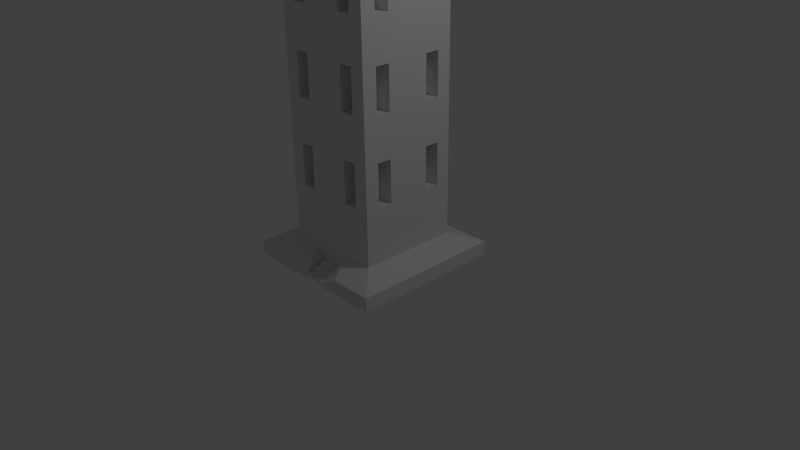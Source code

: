 # Source: Turm1.blend  (saved by Blender 2.70.0; exported with 4.5.12 LTS)
import bpy
from mathutils import Matrix  # noqa: F401  (used for matrix-valued properties, if any)

bpy.ops.wm.read_factory_settings(use_empty=True)
scene = bpy.context.scene
scene.name = 'Scene'

# ---- collections
col_collection_1 = bpy.data.collections.new('Collection 1'); scene.collection.children.link(col_collection_1)

# ---- materials (node trees are filled in below, after node groups)
mat_material = bpy.data.materials.new('Material')
mat_material.alpha_threshold = 0.0
mat_material.use_transparent_shadow = False
mat_material.roughness = 0.5
mat_material.line_color = (0.0, 0.0, 0.0, 1.0)

# ---- material node trees

# ---- world
world_world = bpy.data.worlds.new('World'); scene.world = world_world
world_world.color = (0.05088, 0.05088, 0.05088)
world_world.use_sun_shadow = False
world_world.sun_shadow_jitter_overblur = 0.0
world_world.cycles.sampling_method = 'MANUAL'
world_world.cycles.sample_map_resolution = 256

# ---- cameras
cam_camera = bpy.data.cameras.new('Camera')
cam_camera.clip_end = 100.0
cam_camera.lens = 35.0
cam_camera.sensor_width = 32.0
cam_camera.sensor_height = 18.0
cam_camera.ortho_scale = 7.314
cam_camera.dof.focus_distance = 0.0
cam_camera.dof.aperture_fstop = 128.0

# ---- lights
light_lamp = bpy.data.lights.new('Lamp', 'POINT')
light_lamp.transmission_factor = 0.0
light_lamp.cutoff_distance = 30.0
light_lamp.energy = 100.0
light_lamp.shadow_buffer_clip_start = 1.001
light_lamp.shadow_soft_size = 0.1
light_lamp.shadow_maximum_resolution = 0.006
light_lamp.use_absolute_resolution = True
light_lamp.cycles.use_multiple_importance_sampling = False

# ---- meshes
me_cube = bpy.data.meshes.new('Cube')
me_cube.from_pydata([(1.0, 1.0, -1.0), (1.0, -1.0, -1.0), (-1.0, -1.0, -1.0), (-1.0, 1.0, -1.0), (0.4742, -0.6639, 0.5853), (0.4742, -0.6639, 0.02706), (0.2845, -0.6639, 2.818), (0.2845, -0.6639, 2.26), (1.0, 1.0, -0.8115), (0.2845, -0.6639, 1.702), (-1.0, -1.0, -0.8115), (-1.0, 1.0, -0.8115), (0.2845, -0.6639, 1.144), (1.0, -1.0, -0.8115), (0.2845, -0.6639, 0.5853), (0.2845, -0.6639, 0.02706), (0.6639, 0.6639, -0.6821), (0.6639, -0.6639, -0.6821), (-0.6639, -0.6639, -0.6821), (-0.6639, 0.6639, -0.6821), (0.6639, 0.6639, -0.5312), (0.6639, -0.6639, -0.5312), (-0.6639, -0.6639, -0.5312), (-0.6639, 0.6639, -0.5312), (0.6639, 0.6639, 3.377), (0.6639, -0.6639, 3.377), (-0.6639, -0.6639, 3.377), (-0.6639, 0.6639, 3.377), (1.171, 1.171, 3.919), (1.171, -1.171, 3.919), (-1.171, -1.171, 3.919), (-1.171, 1.171, 3.919), (1.171, 1.171, 4.901), (1.171, -1.171, 4.901), (-1.171, -1.171, 4.901), (-1.171, 1.171, 4.901), (0.6724, 0.6724, 5.324), (0.6724, -0.6724, 5.324), (-0.6724, -0.6724, 5.324), (-0.6724, 0.6724, 5.324), (0.7143, 1.0, -1.0), (0.4286, 1.0, -1.0), (0.1429, 1.0, -1.0), (-0.1429, 1.0, -1.0), (-0.4286, 1.0, -1.0), (-0.7143, 1.0, -1.0), (0.7143, -1.0, -1.0), (-0.1429, -1.0, -1.0), (-0.4366, -1.0, -1.0), (-0.7143, -1.0, -1.0), (0.09484, -0.6639, 2.818), (0.09484, -0.6639, 2.26), (0.09484, -0.6639, 1.702), (0.09484, -0.6639, 1.144), (-0.4286, 1.0, -0.8115), (0.09484, -0.6639, 0.5853), (0.7143, -1.0, -0.8115), (0.09484, -0.6639, 0.02706), (-0.09484, -0.6639, 2.818), (-0.09484, -0.6639, 2.26), (-0.09484, -0.6639, 1.702), (-0.09484, -0.6639, 1.144), (-0.09484, -0.6639, 0.5853), (0.4286, 1.0, -0.8115), (0.1429, 1.0, -0.8115), (-0.1429, 1.0, -0.8115), (-0.09484, -0.6639, 0.02706), (-0.7143, 1.0, -0.8115), (-0.2845, -0.6639, 2.818), (0.4312, -1.0, -0.8115), (-0.2845, -0.6639, 2.26), (-0.2845, -0.6639, 1.702), (0.7143, 1.0, -0.8115), (-0.2845, -0.6639, 1.144), (-0.2845, -0.6639, 0.5853), (-0.2845, -0.6639, 0.02706), (-0.4742, -0.6639, 2.818), (-0.4742, -0.6639, 2.26), (-0.4742, -0.6639, 1.702), (-0.4742, -0.6639, 1.144), (-0.4742, -0.6639, 0.5853), (-0.4742, -0.6639, 0.02706), (-0.7143, -1.0, -0.8115), (0.4742, 0.6639, -0.6821), (0.2845, 0.6639, -0.6821), (0.09484, 0.6639, -0.6821), (-0.09484, 0.6639, -0.6821), (-0.2845, 0.6639, -0.6821), (-0.4742, 0.6639, -0.6821), (0.4742, -0.6639, -0.6821), (-1.171, -0.7796, 4.901), (-0.4742, -0.6639, -0.6821), (0.4742, 0.6639, -0.5312), (0.2845, 0.6639, -0.5312), (0.09484, 0.6639, -0.5312), (-0.09484, 0.6639, -0.5312), (-0.2845, 0.6639, -0.5312), (-0.4742, 0.6639, -0.5312), (0.4742, -0.6639, -0.5312), (1.171, -0.7796, 4.901), (-1.171, -0.7796, 3.919), (1.171, -0.7796, 3.919), (-0.6639, -0.4418, 3.377), (-0.4742, -0.6639, -0.5312), (0.4742, 0.6639, 3.377), (0.2845, 0.6639, 3.377), (0.09484, 0.6639, 3.377), (-0.09484, 0.6639, 3.377), (-0.2845, 0.6639, 3.377), (-0.4742, 0.6639, 3.377), (0.4742, -0.6639, 3.377), (0.2845, -0.6639, 3.377), (0.09484, -0.6639, 3.377), (-0.09484, -0.6639, 3.377), (-0.2845, -0.6639, 3.377), (-0.4742, -0.6639, 3.377), (0.8368, 1.171, 3.919), (0.5021, 1.171, 3.919), (0.1674, 1.171, 3.919), (-0.1674, 1.171, 3.919), (-0.5021, 1.171, 3.919), (-0.8368, 1.171, 3.919), (0.8368, -1.171, 3.919), (0.5021, -1.171, 3.919), (0.1674, -1.171, 3.919), (-0.1674, -1.171, 3.919), (-0.5021, -1.171, 3.919), (-0.8368, -1.171, 3.919), (0.8368, 1.171, 4.901), (0.5021, 1.171, 4.901), (0.1674, 1.171, 4.901), (-0.1674, 1.171, 4.901), (-0.5021, 1.171, 4.901), (-0.8368, 1.171, 4.901), (0.8368, -1.171, 4.901), (0.5021, -1.171, 4.901), (0.1674, -1.171, 4.901), (-0.1674, -1.171, 4.901), (-0.5021, -1.171, 4.901), (-0.8368, -1.171, 4.901), (-0.1702, -0.1702, 6.43), (-0.1702, 0.1702, 6.43), (-0.4441, 0.4441, 5.617), (-0.4441, -0.4441, 5.617), (0.4441, -0.4441, 5.617), (0.4441, 0.4441, 5.617), (1.0, 0.7143, -1.0), (1.0, 0.4286, -1.0), (1.0, 0.1429, -1.0), (1.0, -0.1429, -1.0), (1.0, -0.4286, -1.0), (1.0, -0.7143, -1.0), (-1.0, -0.7143, -1.0), (-1.0, -0.4286, -1.0), (-1.0, -0.1429, -1.0), (-1.0, 0.1429, -1.0), (-1.0, 0.4286, -1.0), (-1.0, 0.7143, -1.0), (1.0, 0.7143, -0.8115), (0.6639, 0.6639, 0.02706), (0.6639, 0.6639, 0.5853), (1.0, -0.1429, -0.8115), (0.6639, 0.6639, 1.144), (1.0, -0.7143, -0.8115), (0.6639, 0.6639, 1.702), (-1.0, -0.4286, -0.8115), (-1.0, -0.1429, -0.8115), (-1.0, 0.1429, -0.8115), (-1.0, 0.4286, -0.8115), (-1.0, 0.7143, -0.8115), (0.6639, 0.6639, 2.26), (1.0, 0.4286, -0.8115), (1.0, 0.1429, -0.8115), (0.6639, 0.6639, 2.818), (0.6639, -0.6639, 2.818), (0.6639, -0.6639, 2.26), (-1.0, -0.7143, -0.8115), (0.6639, -0.6639, 1.702), (0.6639, -0.6639, 1.144), (0.6639, -0.6639, 0.5853), (0.6639, -0.6639, 0.02706), (-0.6639, -0.6639, 2.818), (-0.6639, -0.6639, 2.26), (-0.6639, -0.6639, 1.702), (-0.6639, -0.6639, 1.144), (-0.6639, -0.6639, 0.5853), (1.0, -0.4286, -0.8115), (-0.6639, -0.6639, 0.02706), (-0.6639, 0.6639, 0.02706), (-0.6639, 0.6639, 0.5853), (-0.6639, 0.6639, 1.144), (-0.6639, 0.6639, 1.702), (-0.6639, 0.6639, 2.26), (-0.6639, 0.6639, 2.818), (0.6639, 0.4742, -0.6821), (0.6639, 0.2845, -0.6821), (0.6639, 0.09484, -0.6821), (0.6639, -0.09484, -0.6821), (0.6639, -0.2845, -0.6821), (0.6639, -0.4742, -0.6821), (-0.6639, -0.4742, -0.6821), (-0.6639, -0.2845, -0.6821), (-0.6639, -0.09484, -0.6821), (-0.6639, 0.09484, -0.6821), (-0.6639, 0.2845, -0.6821), (-0.6639, 0.4742, -0.6821), (0.6639, 0.4742, -0.5312), (0.6639, 0.2845, -0.5312), (0.6639, 0.09484, -0.5312), (0.6639, -0.09484, -0.5312), (0.6639, -0.2845, -0.5312), (0.6639, -0.4742, -0.5312), (-0.6639, -0.4742, -0.5312), (-0.6639, -0.2845, -0.5312), (-0.6639, -0.09484, -0.5312), (-0.6639, 0.09484, -0.5312), (-0.6639, 0.2845, -0.5312), (-0.6639, 0.4742, -0.5312), (0.6639, 0.4742, 3.377), (0.6639, 0.2845, 3.377), (0.6639, 0.09484, 3.377), (0.6639, -0.09484, 3.377), (0.6639, -0.2845, 3.377), (0.6639, -0.4742, 3.377), (-0.6639, -0.4742, 3.377), (-0.6639, -0.2845, 3.377), (-0.6639, -0.09484, 3.377), (-0.6639, 0.09484, 3.377), (-0.6639, 0.2845, 3.377), (-0.6639, 0.4742, 3.377), (1.171, 0.8368, 3.919), (1.171, 0.5021, 3.919), (1.171, 0.1674, 3.919), (1.171, -0.1674, 3.919), (1.171, -0.5021, 3.919), (1.171, -0.8368, 3.919), (-1.171, -0.8368, 3.919), (-1.171, -0.5021, 3.919), (-1.171, -0.1674, 3.919), (-1.171, 0.1674, 3.919), (-1.171, 0.5021, 3.919), (-1.171, 0.8368, 3.919), (1.171, 0.8368, 4.901), (1.171, 0.5021, 4.901), (1.171, 0.1674, 4.901), (1.171, -0.1674, 4.901), (1.171, -0.5021, 4.901), (1.171, -0.8368, 4.901), (-1.171, -0.8368, 4.901), (-1.171, -0.5021, 4.901), (-1.171, -0.1674, 4.901), (-1.171, 0.1674, 4.901), (-1.171, 0.5021, 4.901), (-1.171, 0.8368, 4.901), (0.1702, 0.1702, 6.43), (0.7143, -0.7143, -1.0), (0.7143, -0.4286, -1.0), (0.7143, -0.1429, -1.0), (0.7143, 0.1429, -1.0), (0.7143, 0.4286, -1.0), (0.7143, 0.7143, -1.0), (0.4286, -0.7143, -1.0), (0.4286, -0.4286, -1.0), (0.4286, -0.1429, -1.0), (0.4286, 0.1429, -1.0), (0.4286, 0.4286, -1.0), (0.4286, 0.7143, -1.0), (0.1429, -0.7143, -1.0), (0.1429, -0.4286, -1.0), (0.1429, -0.1429, -1.0), (0.1429, 0.1429, -1.0), (0.1429, 0.4286, -1.0), (0.1429, 0.7143, -1.0), (-0.1429, -0.7143, -1.0), (-0.1429, -0.4286, -1.0), (-0.1429, -0.1429, -1.0), (-0.1429, 0.1429, -1.0), (-0.1429, 0.4286, -1.0), (-0.1429, 0.7143, -1.0), (-0.4286, -0.7143, -1.0), (-0.4286, -0.4286, -1.0), (-0.4286, -0.1429, -1.0), (-0.4286, 0.1429, -1.0), (-0.4286, 0.4286, -1.0), (-0.4286, 0.7143, -1.0), (-0.7143, -0.7143, -1.0), (-0.7143, -0.4286, -1.0), (-0.7143, -0.1429, -1.0), (-0.7143, 0.1429, -1.0), (-0.7143, 0.4286, -1.0), (-0.7143, 0.7143, -1.0), (0.4742, -0.6639, 1.144), (0.4742, -0.6639, 1.702), (0.4742, -0.6639, 2.26), (0.4742, -0.6639, 2.818), (0.4742, 0.6639, 0.02706), (0.4742, 0.6639, 0.5853), (0.4742, 0.6639, 1.144), (0.4742, 0.6639, 1.702), (0.4742, 0.6639, 2.26), (0.4742, 0.6639, 2.818), (0.2845, 0.6639, 0.02706), (0.2845, 0.6639, 0.5853), (0.2845, 0.6639, 1.144), (0.2845, 0.6639, 1.702), (0.2845, 0.6639, 2.26), (0.2845, 0.6639, 2.818), (0.09484, 0.6639, 0.02706), (0.09484, 0.6639, 0.5853), (0.09484, 0.6639, 1.144), (0.09484, 0.6639, 1.702), (0.09484, 0.6639, 2.26), (0.09484, 0.6639, 2.818), (-0.09484, 0.6639, 0.02706), (-0.09484, 0.6639, 0.5853), (-0.09484, 0.6639, 1.144), (-0.09484, 0.6639, 1.702), (-0.09484, 0.6639, 2.26), (-0.09484, 0.6639, 2.818), (-0.2845, 0.6639, 0.02706), (-0.2845, 0.6639, 0.5853), (-0.2845, 0.6639, 1.144), (-0.2845, 0.6639, 1.702), (-0.2845, 0.6639, 2.26), (-0.2845, 0.6639, 2.818), (-0.4742, 0.6639, 0.02706), (-0.4742, 0.6639, 0.5853), (-0.4742, 0.6639, 1.144), (-0.4742, 0.6639, 1.702), (-0.4742, 0.6639, 2.26), (-0.4742, 0.6639, 2.818), (-0.6639, 0.4742, 0.02706), (-0.6639, 0.4742, 0.5853), (-0.6639, 0.2845, 0.02706), (-0.6639, 0.2845, 0.5853), (-0.6639, 0.2845, 2.26), (-0.6639, 0.09484, 0.02706), (-0.6639, 0.09484, 0.5853), (-0.6639, 0.09484, 1.144), (-0.6639, 0.09484, 1.702), (-0.6639, 0.09484, 2.26), (-0.6639, 0.09484, 2.818), (-0.6639, -0.09484, 0.02706), (-0.6639, -0.09484, 0.5853), (-0.6639, -0.09484, 1.144), (-0.6639, -0.09484, 1.702), (-0.6639, -0.09484, 2.26), (-0.6639, -0.09484, 2.818), (-0.6639, -0.2845, 0.5853), (-0.6639, -0.2845, 1.144), (-0.6639, -0.4742, 0.02706), (-0.6639, -0.4742, 0.5853), (-0.6639, -0.4742, 1.144), (-0.6639, -0.4742, 2.26), (0.6639, -0.4742, 0.02706), (0.6639, -0.4742, 0.5853), (0.6639, -0.4742, 1.144), (0.6639, -0.4742, 1.702), (0.6639, -0.4742, 2.26), (0.6639, -0.4742, 2.818), (0.6639, -0.2845, 0.02706), (0.6639, -0.2845, 0.5853), (0.6639, -0.2845, 1.144), (0.6639, -0.2845, 1.702), (0.6639, -0.2845, 2.26), (0.6639, -0.2845, 2.818), (0.6639, -0.09484, 0.02706), (0.6639, -0.09484, 0.5853), (0.6639, -0.09484, 1.144), (0.6639, -0.09484, 1.702), (0.6639, -0.09484, 2.26), (0.6639, -0.09484, 2.818), (0.6639, 0.09484, 0.02706), (0.6639, 0.09484, 0.5853), (0.6639, 0.09484, 1.144), (0.6639, 0.09484, 1.702), (0.6639, 0.09484, 2.26), (0.6639, 0.09484, 2.818), (0.6639, 0.2845, 0.02706), (0.6639, 0.2845, 0.5853), (0.6639, 0.2845, 1.144), (0.6639, 0.2845, 1.702), (0.6639, 0.2845, 2.26), (0.6639, 0.2845, 2.818), (0.6639, 0.4742, 0.02706), (0.6639, 0.4742, 0.5853), (0.6639, 0.4742, 1.144), (0.6639, 0.4742, 1.702), (0.6639, 0.4742, 2.26), (0.6639, 0.4742, 2.818), (-1.171, 1.171, 4.736), (-1.171, 1.171, 4.085), (-1.171, -1.171, 4.085), (-1.171, -1.171, 4.736), (1.171, -1.171, 4.085), (1.171, -1.171, 4.736), (1.171, 1.171, 4.736), (1.171, 1.171, 4.085), (-0.5021, -1.171, 4.085), (0.5021, -1.171, 4.085), (0.8368, 1.171, 4.085), (0.8368, 1.171, 4.736), (0.5021, 1.171, 4.085), (0.5021, 1.171, 4.736), (0.1674, 1.171, 4.085), (0.1674, 1.171, 4.736), (-0.1674, 1.171, 4.085), (-0.1674, 1.171, 4.736), (-0.5021, 1.171, 4.085), (-0.5021, 1.171, 4.736), (-0.8368, 1.171, 4.085), (-0.8368, 1.171, 4.736), (-1.171, 0.8368, 4.085), (-1.171, 0.8368, 4.736), (-1.171, 0.5021, 4.085), (-1.171, 0.5021, 4.736), (-1.171, 0.1674, 4.085), (-1.171, 0.1674, 4.736), (-1.171, -0.1674, 4.085), (-1.171, -0.1674, 4.736), (-1.171, -0.5021, 4.085), (-1.171, -0.5021, 4.736), (-1.171, -0.8368, 4.085), (-1.171, -0.8368, 4.736), (1.171, -0.8368, 4.085), (1.171, -0.8368, 4.736), (1.171, -0.5021, 4.085), (1.171, -0.5021, 4.736), (1.171, -0.1674, 4.085), (1.171, -0.1674, 4.736), (1.171, 0.1674, 4.085), (1.171, 0.1674, 4.736), (1.171, 0.5021, 4.085), (1.171, 0.5021, 4.736), (1.171, 0.8368, 4.085), (1.171, 0.8368, 4.736), (-0.9715, 0.8368, 4.085), (-0.9715, 0.8368, 4.736), (-0.9715, 0.5021, 4.085), (-0.9715, 0.5021, 4.736), (-0.9715, 0.1674, 4.085), (-0.9715, 0.1674, 4.736), (-0.9715, -0.1674, 4.085), (-0.9715, -0.1674, 4.736), (-0.9715, -0.5021, 4.085), (-0.9715, -0.5021, 4.736), (-0.9715, -0.8368, 4.085), (-0.9715, -0.8368, 4.736), (0.9715, -0.8368, 4.085), (0.9715, -0.8368, 4.736), (0.9715, -0.5021, 4.085), (0.9715, -0.5021, 4.736), (0.9715, -0.1674, 4.085), (0.9715, -0.1674, 4.736), (0.9715, 0.1674, 4.085), (0.9715, 0.1674, 4.736), (0.9715, 0.5021, 4.085), (0.9715, 0.5021, 4.736), (0.9715, 0.8368, 4.085), (0.9715, 0.8368, 4.736), (-0.5021, -1.171, 4.736), (-0.1674, -1.171, 4.085), (0.1674, -1.171, 4.085), (0.1674, -1.171, 4.736), (-0.8368, -1.171, 4.085), (-0.8368, -1.171, 4.736), (-0.1674, -1.171, 4.736), (0.5021, -1.171, 4.736), (0.8368, -1.171, 4.085), (0.8368, -1.171, 4.736), (-0.8368, -0.9715, 4.085), (-0.8368, -0.9715, 4.736), (-0.5021, -0.9715, 4.085), (-0.5021, -0.9715, 4.736), (-0.1674, -0.9715, 4.085), (-0.1674, -0.9715, 4.736), (0.1674, -0.9715, 4.085), (0.1674, -0.9715, 4.736), (0.5021, -0.9715, 4.085), (0.5021, -0.9715, 4.736), (0.8368, -0.9715, 4.085), (0.8368, -0.9715, 4.736), (0.8368, 0.9715, 4.085), (0.8368, 0.9715, 4.736), (0.5021, 0.9715, 4.085), (0.5021, 0.9715, 4.736), (0.1674, 0.9715, 4.085), (0.1674, 0.9715, 4.736), (-0.1674, 0.9715, 4.085), (-0.1674, 0.9715, 4.736), (-0.5021, 0.9715, 4.085), (-0.5021, 0.9715, 4.736), (-0.8368, 0.9715, 4.085), (-0.8368, 0.9715, 4.736), (-0.6639, 0.4742, 1.144), (-0.6639, 0.4742, 1.702), (-0.6639, 0.4742, 2.26), (-0.6639, 0.4742, 2.818), (-0.6639, 0.2845, 1.144), (-0.6639, 0.2845, 1.702), (-0.6639, 0.2845, 2.818), (-0.6639, -0.2845, 0.02706), (-0.6639, -0.2845, 1.702), (-0.6639, -0.2845, 2.26), (-0.6639, -0.2845, 2.818), (-0.6639, -0.4742, 1.702), (-0.6639, -0.4742, 2.818), (-0.4639, 0.4742, 0.02706), (-0.4639, 0.4742, 0.5853), (-0.4639, 0.4742, 1.144), (-0.4639, 0.4742, 1.702), (-0.4639, 0.4742, 2.26), (-0.4639, 0.4742, 2.818), (-0.4639, 0.2845, 0.02706), (-0.4639, 0.2845, 0.5853), (-0.4639, 0.2845, 1.144), (-0.4639, 0.2845, 1.702), (-0.4639, 0.2845, 2.26), (-0.4639, 0.2845, 2.818), (-0.4639, -0.2845, 0.02706), (-0.4639, -0.2845, 0.5853), (-0.4639, -0.2845, 1.144), (-0.4639, -0.2845, 1.702), (-0.4639, -0.2845, 2.26), (-0.4639, -0.2845, 2.818), (-0.4639, -0.4742, 0.02706), (-0.4639, -0.4742, 0.5853), (-0.4639, -0.4742, 1.144), (-0.4639, -0.4742, 1.702), (-0.4639, -0.4742, 2.26), (-0.4639, -0.4742, 2.818), (0.4742, 0.4639, 0.02706), (0.4742, 0.4639, 0.5853), (0.4742, 0.4639, 1.144), (0.4742, 0.4639, 1.702), (0.4742, 0.4639, 2.26), (0.4742, 0.4639, 2.818), (0.2845, 0.4639, 0.02706), (0.2845, 0.4639, 0.5853), (0.2845, 0.4639, 1.144), (0.2845, 0.4639, 1.702), (0.2845, 0.4639, 2.26), (0.2845, 0.4639, 2.818), (-0.2845, 0.4639, 0.02706), (-0.2845, 0.4639, 0.5853), (-0.2845, 0.4639, 1.144), (-0.2845, 0.4639, 1.702), (-0.2845, 0.4639, 2.26), (-0.2845, 0.4639, 2.818), (-0.4742, 0.4639, 0.02706), (-0.4742, 0.4639, 0.5853), (-0.4742, 0.4639, 1.144), (-0.4742, 0.4639, 1.702), (-0.4742, 0.4639, 2.26), (-0.4742, 0.4639, 2.818), (0.4639, -0.4742, 0.02706), (0.4639, -0.4742, 0.5853), (0.4639, -0.4742, 1.144), (0.4639, -0.4742, 1.702), (0.4639, -0.4742, 2.26), (0.4639, -0.4742, 2.818), (0.4639, -0.2845, 0.02706), (0.4639, -0.2845, 0.5853), (0.4639, -0.2845, 1.144), (0.4639, -0.2845, 1.702), (0.4639, -0.2845, 2.26), (0.4639, -0.2845, 2.818), (0.4639, 0.2845, 0.02706), (0.4639, 0.2845, 0.5853), (0.4639, 0.2845, 1.144), (0.4639, 0.2845, 1.702), (0.4639, 0.2845, 2.26), (0.4639, 0.2845, 2.818), (0.4639, 0.4742, 0.02706), (0.4639, 0.4742, 0.5853), (0.4639, 0.4742, 1.144), (0.4639, 0.4742, 1.702), (0.4639, 0.4742, 2.26), (0.4639, 0.4742, 2.818), (0.4742, -0.4639, 0.5853), (0.4742, -0.4639, 0.02706), (0.2845, -0.4639, 2.818), (0.2845, -0.4639, 2.26), (0.2845, -0.4639, 1.702), (0.2845, -0.4639, 1.144), (0.2845, -0.4639, 0.5853), (0.2845, -0.4639, 0.02706), (-0.2845, -0.4639, 2.818), (-0.2845, -0.4639, 2.26), (-0.2845, -0.4639, 1.702), (-0.2845, -0.4639, 1.144), (-0.2845, -0.4639, 0.5853), (-0.2845, -0.4639, 0.02706), (-0.4742, -0.4639, 2.818), (-0.4742, -0.4639, 2.26), (-0.4742, -0.4639, 1.702), (-0.4742, -0.4639, 1.144), (-0.4742, -0.4639, 0.5853), (-0.4742, -0.4639, 0.02706), (0.4742, -0.4639, 1.144), (0.4742, -0.4639, 1.702), (0.4742, -0.4639, 2.26), (0.4742, -0.4639, 2.818), (0.4312, -1.0, -1.0), (0.1429, -1.0, -1.0), (-0.4366, -1.0, -0.8115), (0.6639, -0.4418, 3.377), (0.6639, 0.4742, -0.04427), (0.6639, 0.2845, -0.04427), (0.6639, 0.09484, -0.04427), (0.6639, -0.09484, -0.04427), (-0.6639, 0.6639, -0.04427), (0.6639, 0.6639, -0.04427), (0.6639, -0.2845, -0.04427), (0.6639, -0.4742, -0.04427), (-0.6639, -0.4742, -0.04427), (-0.6639, -0.2845, -0.04427), (-0.6639, -0.09484, -0.04427), (-0.6639, 0.09484, -0.04427), (-0.6639, 0.2845, -0.04427), (-0.6639, 0.4742, -0.04427), (-0.4742, 0.6639, -0.04427), (-0.2845, 0.6639, -0.04427), (-0.09484, 0.6639, -0.04427), (0.09484, 0.6639, -0.04427), (0.2845, 0.6639, -0.04427), (0.4742, 0.6639, -0.04427), (0.4742, -0.6639, -0.04427), (0.2845, -0.6639, -0.04427), (0.1423, -0.6639, -0.04427), (-0.1449, -0.6639, -0.04427), (-0.2845, -0.6639, -0.04427), (-0.4742, -0.6639, -0.04427), (0.6639, -0.6639, -0.04427), (-0.6639, -0.6639, -0.04427), (-0.6639, -0.4418, -0.5312), (0.6639, -0.4418, -0.5312), (0.2845, -0.6639, -0.5312), (0.1423, -0.6649, -0.8295), (-0.2845, -0.6639, -0.5312), (0.4312, -0.6639, -0.6821), (0.1423, -0.6651, -0.8721), (-0.4366, -0.6639, -0.6821), (-0.6639, -0.4418, -0.6821), (-0.2563, -0.6639, -0.04427), (0.6639, -0.4418, -0.6821), (-0.2563, -0.6639, -0.5312), (-0.2563, -0.6639, -0.6821), (-1.0, -0.6655, -1.0), (0.2575, -0.6639, -0.04427), (0.2575, -0.6639, -0.6821), (0.2575, -0.6639, -0.5312), (1.0, -0.6655, -1.0), (0.6639, 0.4742, -0.06544), (0.6639, 0.2845, -0.06544), (0.6639, 0.09484, -0.06544), (0.6639, -0.09484, -0.06544), (-0.6639, 0.6639, -0.06544), (0.6639, 0.6639, -0.06544), (0.6639, -0.2845, -0.06544), (0.6639, -0.4742, -0.06544), (-0.6639, -0.4742, -0.06544), (-0.6639, -0.2845, -0.06544), (-0.6639, -0.09484, -0.06544), (-0.6639, 0.09484, -0.06544), (-0.6639, 0.2845, -0.06544), (-0.6639, 0.4742, -0.06544), (-0.4742, 0.6639, -0.06544), (-0.2845, 0.6639, -0.06544), (-0.09484, 0.6639, -0.06544), (0.09484, 0.6639, -0.06544), (0.2845, 0.6639, -0.06544), (0.4742, 0.6639, -0.06544), (0.4742, -0.6639, -0.06544), (0.2845, -0.6639, -0.06544), (0.1423, -0.6652, -0.9148), (-0.2845, -0.6639, -0.06544), (-0.4742, -0.6639, -0.06544), (0.6639, -0.6639, -0.06544), (-0.6639, -0.6639, -0.06544), (-0.2563, -0.6639, -0.06544), (0.2575, -0.6639, -0.06544), (0.1702, -0.1702, 6.43), (0.7143, -0.6655, -1.0), (0.4286, -0.6655, -1.0), (-0.4286, -0.6655, -1.0), (-0.7143, -0.6655, -1.0), (1.0, -0.6655, -0.8115), (-1.0, -0.6655, -0.8115), (-0.6639, -0.4418, 0.5853), (-0.6639, -0.4418, 1.144), (0.6639, -0.4418, 0.02706), (0.6639, -0.4418, 0.5853), (0.6639, -0.4418, 1.144), (0.6639, -0.4418, 1.702), (0.6639, -0.4418, 2.26), (0.6639, -0.4418, 2.818), (-1.171, -0.7796, 4.085), (-1.171, -0.7796, 4.736), (1.171, -0.7796, 4.085), (1.171, -0.7796, 4.736), (-0.9715, -0.7796, 4.085), (-0.9715, -0.7796, 4.736), (0.9715, -0.7796, 4.085), (0.9715, -0.7796, 4.736), (-0.6639, -0.4418, 1.702), (-0.6639, -0.4418, 2.818), (-0.4639, -0.4418, 0.02706), (-0.4639, -0.4418, 0.5853), (-0.4639, -0.4418, 1.144), (-0.4639, -0.4418, 1.702), (-0.4639, -0.4418, 2.26), (-0.4639, -0.4418, 2.818), (0.4639, -0.4418, 0.02706), (0.4639, -0.4418, 0.5853), (0.4639, -0.4418, 1.144), (0.4639, -0.4418, 1.702), (0.4639, -0.4418, 2.26), (0.4639, -0.4418, 2.818), (-0.6639, -0.4418, -0.04427), (0.6639, -0.4418, -0.04427), (-0.6639, -0.4418, 0.02706), (-0.6639, -0.4418, 2.26), (-0.6639, -0.4418, -0.06544), (0.6639, -0.4418, -0.06544), (-0.1449, -0.6639, -0.5312), (-0.1449, -0.6639, -0.06544), (0.1423, -0.6639, -0.5312), (0.1423, -0.6639, -0.06544), (-0.1449, -0.6649, -0.8295), (-0.1449, -0.6651, -0.8721), (-0.1449, -0.6652, -0.9148), (0.1423, -0.6655, -1.0), (-0.1449, -0.6654, -0.9574), (-0.1449, -0.6655, -1.0), (-1.192e-07, -2.384e-07, 7.066), (0.1423, -0.6654, -0.9574), (0.1423, -0.9653, -0.9563), (0.1423, -0.9655, -0.999), (-0.1449, -0.9655, -0.999), (-0.1449, -0.9653, -0.9563), (0.1423, -0.8652, -0.9141), (0.1423, -0.8653, -0.9567), (-0.1449, -0.8652, -0.9141), (-0.1449, -0.8653, -0.9567), (0.1423, -0.7651, -0.8718), (0.1423, -0.7652, -0.9144), (-0.1449, -0.7651, -0.8718), (-0.1449, -0.7652, -0.9144)], [], [(285, 49, 2, 152), (620, 619, 333, 331), (188, 331, 332, 189), (611, 620, 331, 188), (326, 320, 544, 550), (322, 328, 329, 323), (200, 18, 22, 212), (327, 328, 552, 551), (320, 326, 327, 321), (306, 300, 536, 542), (89, 17, 21, 98), (88, 19, 23, 97), (194, 16, 20, 206), (224, 26, 30, 236), (294, 174, 25, 110), (330, 193, 27, 109), (389, 173, 24, 218), (423, 393, 34, 248), (110, 25, 29, 122), (109, 27, 31, 121), (218, 24, 28, 230), (411, 390, 35, 133), (435, 396, 32, 242), (144, 145, 254, 682), (151, 1, 46, 255), (273, 47, 48, 279), (279, 48, 49, 285), (622, 621, 325, 319), (317, 323, 324, 318), (316, 322, 323, 317), (315, 321, 322, 316), (314, 320, 321, 315), (313, 319, 320, 314), (623, 622, 319, 313), (311, 317, 318, 312), (310, 316, 317, 311), (309, 315, 316, 310), (308, 314, 315, 309), (307, 313, 314, 308), (624, 623, 313, 307), (305, 311, 312, 306), (304, 310, 311, 305), (303, 309, 310, 304), (302, 308, 309, 303), (301, 307, 308, 302), (625, 624, 307, 301), (328, 322, 546, 552), (298, 304, 305, 299), (325, 326, 550, 549), (296, 302, 303, 297), (330, 324, 548, 554), (626, 625, 301, 295), (170, 299, 300, 173), (164, 298, 299, 170), (162, 297, 298, 164), (160, 296, 297, 162), (159, 295, 296, 160), (612, 626, 295, 159), (77, 70, 588, 594), (9, 292, 293, 7), (12, 291, 599, 584), (14, 4, 291, 12), (70, 68, 587, 588), (628, 627, 5, 15), (51, 7, 6, 50), (52, 9, 7, 51), (53, 12, 9, 52), (55, 14, 12, 53), (57, 15, 14, 55), (152, 176, 688, 648), (59, 51, 50, 58), (60, 52, 51, 59), (61, 53, 52, 60), (62, 55, 53, 61), (18, 91, 103, 22), (16, 83, 92, 20), (83, 84, 93, 92), (84, 85, 94, 93), (85, 86, 95, 94), (86, 87, 96, 95), (87, 88, 97, 96), (181, 76, 115, 26), (76, 68, 114, 115), (68, 58, 113, 114), (58, 50, 112, 113), (50, 6, 111, 112), (6, 294, 110, 111), (173, 300, 104, 24), (300, 306, 105, 104), (306, 312, 106, 105), (312, 318, 107, 106), (318, 324, 108, 107), (324, 330, 109, 108), (26, 115, 127, 30), (115, 114, 126, 127), (114, 113, 125, 126), (113, 112, 124, 125), (112, 111, 123, 124), (111, 110, 122, 123), (24, 104, 116, 28), (104, 105, 117, 116), (105, 106, 118, 117), (106, 107, 119, 118), (107, 108, 120, 119), (108, 109, 121, 120), (396, 401, 128, 32), (401, 403, 129, 128), (403, 405, 130, 129), (405, 407, 131, 130), (407, 409, 132, 131), (409, 411, 133, 132), (38, 34, 33, 37), (36, 39, 142, 145), (37, 36, 145, 144), (38, 37, 144, 143), (145, 142, 141, 254), (35, 39, 36, 32), (45, 290, 157, 3), (290, 289, 156, 157), (289, 288, 155, 156), (288, 287, 154, 155), (287, 286, 153, 154), (686, 285, 152, 648), (66, 57, 55, 62), (630, 629, 57, 66), (70, 59, 58, 68), (71, 60, 59, 70), (73, 61, 60, 71), (74, 62, 61, 73), (75, 66, 62, 74), (676, 680, 644, 631), (293, 294, 602, 601), (78, 71, 70, 77), (7, 293, 601, 582), (80, 74, 73, 79), (73, 71, 589, 590), (632, 631, 75, 81), (153, 165, 166, 154), (154, 166, 167, 155), (155, 167, 168, 156), (156, 168, 169, 157), (182, 77, 76, 181), (183, 78, 77, 182), (184, 79, 78, 183), (185, 80, 79, 184), (187, 81, 80, 185), (634, 632, 81, 187), (388, 170, 173, 389), (387, 164, 170, 388), (386, 162, 164, 387), (385, 160, 162, 386), (384, 159, 160, 385), (607, 612, 159, 384), (329, 192, 193, 330), (328, 191, 192, 329), (327, 190, 191, 328), (326, 189, 190, 327), (325, 188, 189, 326), (621, 611, 188, 325), (293, 175, 174, 294), (292, 177, 175, 293), (291, 178, 177, 292), (4, 179, 178, 291), (5, 180, 179, 4), (627, 633, 180, 5), (19, 205, 217, 23), (205, 204, 216, 217), (204, 203, 215, 216), (203, 202, 214, 215), (202, 201, 213, 214), (643, 200, 212, 635), (351, 185, 184, 352), (350, 187, 185, 351), (615, 634, 187, 350), (341, 347, 226, 227), (17, 199, 211, 21), (645, 198, 210, 636), (198, 197, 209, 210), (197, 196, 208, 209), (196, 195, 207, 208), (195, 194, 206, 207), (27, 229, 241, 31), (229, 228, 240, 241), (228, 227, 239, 240), (227, 226, 238, 239), (226, 225, 237, 238), (102, 224, 236, 100), (174, 359, 223, 25), (696, 365, 222, 606), (365, 371, 221, 222), (371, 377, 220, 221), (377, 383, 219, 220), (383, 389, 218, 219), (390, 413, 253, 35), (413, 415, 252, 253), (415, 417, 251, 252), (417, 419, 250, 251), (419, 421, 249, 250), (698, 423, 248, 90), (25, 223, 235, 29), (606, 222, 234, 101), (222, 221, 233, 234), (221, 220, 232, 233), (220, 219, 231, 232), (219, 218, 230, 231), (395, 425, 247, 33), (700, 427, 246, 99), (427, 429, 245, 246), (429, 431, 244, 245), (431, 433, 243, 244), (433, 435, 242, 243), (142, 143, 140, 141), (143, 144, 682, 140), (0, 146, 260, 40), (146, 147, 259, 260), (147, 148, 258, 259), (148, 149, 257, 258), (149, 150, 256, 257), (652, 151, 255, 683), (40, 260, 266, 41), (260, 259, 265, 266), (259, 258, 264, 265), (258, 257, 263, 264), (257, 256, 262, 263), (683, 255, 261, 684), (41, 266, 272, 42), (266, 265, 271, 272), (265, 264, 270, 271), (264, 263, 269, 270), (263, 262, 268, 269), (42, 272, 278, 43), (272, 271, 277, 278), (271, 270, 276, 277), (270, 269, 275, 276), (269, 268, 274, 275), (43, 278, 284, 44), (278, 277, 283, 284), (277, 276, 282, 283), (276, 275, 281, 282), (275, 274, 280, 281), (44, 284, 290, 45), (284, 283, 289, 290), (283, 282, 288, 289), (282, 281, 287, 288), (281, 280, 286, 287), (685, 279, 285, 686), (151, 163, 13, 1), (49, 82, 10, 2), (157, 169, 11, 3), (67, 45, 3, 11), (176, 10, 18, 200), (56, 13, 17, 89), (67, 11, 19, 88), (158, 8, 16, 194), (1, 13, 56, 46), (8, 0, 40, 72), (72, 40, 41, 63), (63, 41, 42, 64), (64, 42, 43, 65), (65, 43, 44, 54), (54, 44, 45, 67), (10, 82, 91, 18), (8, 72, 83, 16), (72, 63, 84, 83), (63, 64, 85, 84), (64, 65, 86, 85), (65, 54, 87, 86), (54, 67, 88, 87), (0, 8, 158, 146), (146, 158, 171, 147), (147, 171, 172, 148), (148, 172, 161, 149), (149, 161, 186, 150), (652, 687, 163, 151), (2, 10, 176, 152), (648, 688, 165, 153), (11, 169, 205, 19), (169, 168, 204, 205), (168, 167, 203, 204), (167, 166, 202, 203), (166, 165, 201, 202), (688, 176, 200, 643), (13, 163, 199, 17), (687, 186, 198, 645), (186, 161, 197, 198), (161, 172, 196, 197), (172, 171, 195, 196), (171, 158, 194, 195), (619, 618, 336, 333), (333, 336, 337, 334), (618, 617, 342, 336), (336, 342, 343, 337), (337, 343, 344, 338), (338, 344, 345, 339), (339, 345, 346, 340), (340, 346, 347, 341), (343, 348, 349, 344), (689, 351, 352, 690), (633, 614, 354, 180), (180, 354, 355, 179), (179, 355, 356, 178), (178, 356, 357, 177), (177, 357, 358, 175), (175, 358, 359, 174), (720, 613, 360, 691), (384, 385, 574, 573), (692, 361, 362, 693), (382, 388, 577, 571), (694, 363, 364, 695), (383, 382, 571, 572), (613, 610, 366, 360), (360, 366, 367, 361), (361, 367, 368, 362), (362, 368, 369, 363), (363, 369, 370, 364), (364, 370, 371, 365), (610, 609, 372, 366), (366, 372, 373, 367), (367, 373, 374, 368), (368, 374, 375, 369), (369, 375, 376, 370), (370, 376, 377, 371), (609, 608, 378, 372), (372, 378, 379, 373), (373, 379, 380, 374), (374, 380, 381, 375), (375, 381, 382, 376), (376, 382, 383, 377), (608, 607, 384, 378), (364, 365, 566, 565), (379, 385, 386, 380), (692, 355, 556, 714), (381, 387, 388, 382), (388, 389, 578, 577), (236, 30, 392, 422), (422, 392, 393, 423), (121, 31, 391, 410), (410, 391, 390, 411), (230, 28, 397, 434), (434, 397, 396, 435), (28, 116, 400, 397), (397, 400, 401, 396), (116, 117, 402, 400), (407, 405, 487, 489), (117, 118, 404, 402), (402, 404, 405, 403), (118, 119, 406, 404), (408, 410, 492, 490), (119, 120, 408, 406), (406, 408, 409, 407), (120, 121, 410, 408), (411, 409, 491, 493), (31, 241, 412, 391), (391, 412, 413, 390), (241, 240, 414, 412), (416, 418, 442, 440), (240, 239, 416, 414), (414, 416, 417, 415), (239, 238, 418, 416), (419, 417, 441, 443), (238, 237, 420, 418), (418, 420, 421, 419), (100, 236, 422, 697), (697, 422, 446, 701), (29, 235, 424, 394), (394, 424, 425, 395), (101, 234, 426, 699), (430, 431, 455, 454), (234, 233, 428, 426), (426, 428, 429, 427), (233, 232, 430, 428), (433, 432, 456, 457), (232, 231, 432, 430), (430, 432, 433, 431), (231, 230, 434, 432), (434, 435, 459, 458), (436, 438, 439, 437), (440, 442, 443, 441), (701, 446, 447, 702), (415, 413, 437, 439), (412, 414, 438, 436), (422, 423, 447, 446), (421, 420, 444, 445), (418, 419, 443, 442), (417, 416, 440, 441), (414, 415, 439, 438), (413, 412, 436, 437), (698, 421, 445, 702), (703, 450, 451, 704), (452, 454, 455, 453), (456, 458, 459, 457), (429, 428, 452, 453), (426, 427, 451, 450), (425, 424, 448, 449), (435, 433, 457, 459), (432, 434, 458, 456), (431, 429, 453, 455), (428, 430, 454, 452), (700, 425, 449, 704), (699, 426, 450, 703), (469, 467, 479, 481), (470, 472, 473, 471), (474, 476, 477, 475), (478, 480, 481, 479), (468, 469, 481, 480), (465, 464, 470, 471), (482, 484, 485, 483), (486, 488, 489, 487), (490, 492, 493, 491), (404, 406, 488, 486), (403, 401, 483, 485), (400, 402, 484, 482), (410, 411, 493, 492), (409, 408, 490, 491), (406, 407, 489, 488), (405, 404, 486, 487), (402, 403, 485, 484), (401, 400, 482, 483), (499, 495, 510, 516), (509, 515, 516, 510), (507, 513, 514, 508), (511, 517, 518, 512), (707, 525, 526, 708), (709, 527, 528, 710), (711, 529, 530, 712), (497, 496, 511, 512), (498, 499, 516, 515), (504, 503, 523, 524), (494, 498, 515, 509), (706, 504, 524, 712), (705, 502, 522, 710), (495, 494, 509, 510), (500, 497, 512, 518), (547, 553, 554, 548), (545, 551, 552, 546), (543, 549, 550, 544), (535, 541, 542, 536), (533, 539, 540, 534), (531, 537, 538, 532), (329, 330, 554, 553), (304, 298, 534, 540), (302, 296, 532, 538), (303, 304, 540, 539), (305, 306, 542, 541), (296, 295, 531, 532), (323, 329, 553, 547), (298, 297, 533, 534), (321, 327, 551, 545), (299, 305, 541, 535), (300, 299, 535, 536), (319, 325, 549, 543), (320, 319, 543, 544), (301, 302, 538, 537), (297, 303, 539, 533), (322, 321, 545, 546), (295, 301, 537, 531), (324, 323, 547, 548), (713, 561, 562, 714), (715, 563, 564, 716), (717, 565, 566, 718), (567, 573, 574, 568), (569, 575, 576, 570), (571, 577, 578, 572), (355, 354, 555, 556), (380, 386, 575, 569), (695, 364, 565, 717), (386, 387, 576, 575), (357, 356, 557, 558), (378, 384, 573, 567), (379, 378, 567, 568), (359, 358, 559, 560), (693, 362, 563, 715), (381, 380, 569, 570), (360, 361, 562, 561), (691, 360, 561, 713), (362, 363, 564, 563), (389, 383, 572, 578), (387, 381, 570, 576), (696, 359, 560, 718), (385, 379, 568, 574), (694, 357, 558, 716), (582, 601, 602, 581), (584, 599, 600, 583), (586, 580, 579, 585), (594, 588, 587, 593), (596, 590, 589, 595), (598, 592, 591, 597), (76, 77, 594, 593), (15, 5, 580, 586), (80, 81, 598, 597), (79, 73, 590, 596), (75, 74, 591, 592), (78, 79, 596, 595), (81, 75, 592, 598), (291, 292, 600, 599), (294, 6, 581, 602), (14, 15, 586, 585), (292, 9, 583, 600), (68, 76, 593, 587), (9, 12, 584, 583), (4, 14, 585, 579), (6, 7, 582, 581), (71, 78, 595, 589), (5, 4, 579, 580), (74, 80, 597, 591), (666, 665, 619, 620), (657, 666, 620, 611), (668, 667, 621, 622), (669, 668, 622, 623), (670, 669, 623, 624), (671, 670, 624, 625), (672, 671, 625, 626), (658, 672, 626, 612), (674, 673, 627, 628), (681, 674, 628, 649), (677, 676, 631, 632), (679, 677, 632, 634), (653, 658, 612, 607), (667, 657, 611, 621), (673, 678, 633, 627), (661, 679, 634, 615), (665, 664, 618, 619), (664, 663, 617, 618), (663, 662, 616, 617), (723, 661, 615, 719), (678, 660, 614, 633), (724, 659, 613, 720), (659, 656, 610, 613), (656, 655, 609, 610), (655, 654, 608, 609), (654, 653, 607, 608), (495, 499, 335, 496), (332, 334, 498, 494), (192, 496, 497, 193), (191, 495, 496, 192), (190, 494, 495, 191), (189, 332, 494, 190), (506, 181, 26, 224), (469, 395, 33, 134), (255, 46, 603, 261), (261, 603, 604, 267), (730, 641, 638, 729), (150, 186, 687, 652), (393, 465, 139, 34), (465, 460, 138, 139), (460, 466, 137, 138), (466, 463, 136, 137), (463, 467, 135, 136), (467, 469, 134, 135), (353, 182, 181, 506), (505, 183, 182, 353), (352, 184, 183, 505), (193, 497, 229, 27), (497, 500, 228, 229), (500, 341, 227, 228), (347, 504, 225, 226), (706, 506, 224, 102), (46, 56, 69, 603), (48, 605, 82, 49), (334, 337, 338, 498), (498, 338, 339, 499), (499, 339, 340, 335), (335, 340, 341, 500), (617, 616, 501, 342), (342, 501, 348, 343), (344, 349, 502, 345), (345, 502, 503, 346), (346, 503, 504, 347), (719, 615, 350, 721), (705, 505, 353, 722), (122, 29, 394, 468), (468, 394, 395, 469), (30, 127, 464, 392), (392, 464, 465, 393), (127, 126, 398, 464), (126, 125, 461, 398), (398, 461, 466, 460), (125, 124, 462, 461), (124, 123, 399, 462), (462, 399, 467, 463), (123, 122, 468, 399), (463, 466, 475, 477), (399, 468, 480, 478), (461, 462, 476, 474), (460, 465, 471, 473), (464, 398, 472, 470), (467, 399, 478, 479), (462, 463, 477, 476), (466, 461, 474, 475), (398, 460, 473, 472), (353, 506, 530, 529), (722, 353, 529, 711), (334, 332, 508, 514), (350, 351, 526, 525), (502, 349, 521, 522), (332, 331, 507, 508), (690, 352, 527, 709), (721, 350, 525, 707), (496, 335, 517, 511), (348, 501, 519, 520), (352, 505, 528, 527), (331, 333, 513, 507), (689, 348, 520, 708), (333, 334, 514, 513), (335, 500, 518, 517), (280, 685, 686, 286), (256, 683, 684, 262), (150, 652, 683, 256), (642, 647, 646, 639), (33, 32, 36, 37), (39, 38, 143, 142), (425, 700, 99, 247), (39, 35, 34, 38), (223, 606, 101, 235), (217, 216, 665, 666), (23, 217, 666, 657), (96, 97, 667, 668), (95, 96, 668, 669), (94, 95, 669, 670), (93, 94, 670, 671), (92, 93, 671, 672), (20, 92, 672, 658), (421, 698, 90, 249), (359, 696, 606, 223), (225, 102, 100, 237), (199, 645, 636, 211), (201, 643, 635, 213), (22, 103, 677, 679), (206, 20, 658, 653), (97, 23, 657, 667), (98, 21, 678, 673), (212, 22, 679, 661), (216, 215, 664, 665), (215, 214, 663, 664), (214, 213, 662, 663), (635, 212, 661, 723), (21, 211, 660, 678), (636, 210, 659, 724), (210, 209, 656, 659), (209, 208, 655, 656), (208, 207, 654, 655), (207, 206, 653, 654), (286, 686, 648, 153), (75, 631, 630, 66), (57, 629, 628, 15), (82, 605, 642, 91), (91, 642, 639, 103), (640, 89, 98, 637), (69, 56, 89, 640), (650, 640, 637, 651), (639, 646, 680, 676), (637, 98, 673, 674), (651, 637, 674, 681), (103, 639, 676, 677), (165, 688, 643, 201), (163, 687, 645, 199), (348, 689, 690, 349), (614, 720, 691, 354), (355, 692, 693, 356), (357, 694, 695, 358), (361, 692, 714, 562), (237, 100, 697, 420), (420, 697, 701, 444), (235, 101, 699, 424), (444, 701, 702, 445), (423, 698, 702, 447), (448, 703, 704, 449), (427, 700, 704, 451), (424, 699, 703, 448), (519, 707, 708, 520), (521, 709, 710, 522), (523, 711, 712, 524), (506, 706, 712, 530), (505, 705, 710, 528), (555, 713, 714, 556), (557, 715, 716, 558), (559, 717, 718, 560), (358, 695, 717, 559), (356, 693, 715, 557), (354, 691, 713, 555), (365, 696, 718, 566), (363, 694, 716, 564), (662, 723, 719, 616), (660, 724, 720, 614), (504, 706, 102, 225), (616, 719, 721, 501), (502, 705, 722, 503), (503, 722, 711, 523), (349, 690, 709, 521), (501, 721, 707, 519), (351, 689, 708, 526), (213, 635, 723, 662), (211, 636, 724, 660), (642, 605, 647), (48, 47, 605), (640, 650, 69), (603, 69, 604), (730, 731, 748, 747), (726, 728, 629, 630), (680, 726, 630, 644), (728, 681, 649, 629), (646, 725, 726, 680), (727, 651, 681, 728), (725, 727, 728, 726), (638, 727, 725, 729), (140, 682, 735), (682, 254, 735), (254, 141, 735), (141, 140, 735), (739, 738, 737, 740), (744, 742, 741, 743), (675, 731, 743, 741), (748, 746, 745, 747), (675, 641, 745, 746), (731, 675, 746, 748), (641, 730, 747, 745), (650, 651, 727, 732), (647, 734, 725, 646), (268, 732, 734, 274), (736, 675, 741, 742), (262, 684, 732, 268), (684, 261, 267, 732), (734, 273, 279, 685), (274, 734, 685, 280), (647, 605, 47, 734), (650, 732, 604, 69), (734, 732, 738, 739), (732, 736, 737, 738), (736, 733, 740, 737), (733, 734, 739, 740), (733, 736, 742, 744), (731, 733, 744, 743)])
me_cube.materials.append(mat_material)
me_cube.use_remesh_preserve_volume = False
me_cube.use_remesh_preserve_attributes = False
me_cube.use_mirror_vertex_groups = False
me_cube.update()

# ---- objects
ob_cube = bpy.data.objects.new('Cube', me_cube)
ob_lamp = bpy.data.objects.new('Lamp', light_lamp)
ob_camera = bpy.data.objects.new('Camera', cam_camera)

# ---- transforms, parenting, visibility, modifiers, constraints
ob_cube.location = (0.0, 0.0, 1.0)
ob_cube.lock_rotations_4d = False
ob_cube.empty_display_type = 'ARROWS'
ob_cube.lineart.crease_threshold = 0.0
ob_lamp.location = (4.076, 1.005, 5.904)
ob_lamp.rotation_euler = (0.6503, 0.05522, 1.866)
ob_lamp.lock_rotations_4d = False
ob_lamp.empty_display_type = 'ARROWS'
ob_lamp.color = (0.0, 0.0, 0.0, 0.0)
ob_lamp.lineart.crease_threshold = 0.0
ob_camera.location = (7.481, -6.508, 5.344)
ob_camera.rotation_euler = (1.109, 0.01082, 0.8149)
ob_camera.lock_rotations_4d = False
ob_camera.empty_display_type = 'ARROWS'
ob_camera.color = (0.0, 0.0, 0.0, 0.0)
ob_camera.display_type = 'WIRE'
ob_camera.lineart.crease_threshold = 0.0

# ---- collection membership
col_collection_1.objects.link(ob_cube)
col_collection_1.objects.link(ob_lamp)
col_collection_1.objects.link(ob_camera)

# ---- scene / render settings (as saved in the file)
scene.camera = ob_camera
scene.frame_start = 1; scene.frame_end = 250; scene.frame_set(1)
scene.render.engine = 'BLENDER_EEVEE_NEXT'
scene.render.resolution_percentage = 50
scene.render.dither_intensity = 0.0
scene.cycles.use_denoising = False
scene.cycles.samples = 10
scene.cycles.sampling_pattern = 'TABULATED_SOBOL'
scene.cycles.light_sampling_threshold = 0.0
scene.cycles.use_adaptive_sampling = False
scene.cycles.use_light_tree = False
scene.cycles.blur_glossy = 0.0
scene.cycles.volume_bounces = 1
scene.cycles.pixel_filter_type = 'GAUSSIAN'
scene.cycles.sample_clamp_indirect = 0.0
scene.view_settings.view_transform = 'Standard'
bpy.context.view_layer.update()
